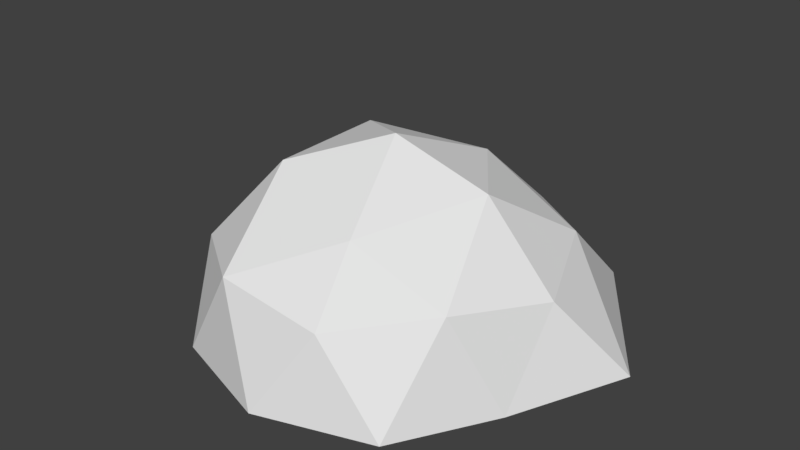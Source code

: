 # Source: rock1.blend  (saved by Blender 2.78.0; exported with 4.5.12 LTS)
import bpy
from mathutils import Matrix  # noqa: F401  (used for matrix-valued properties, if any)

bpy.ops.wm.read_factory_settings(use_empty=True)
scene = bpy.context.scene
scene.name = 'Scene'

# ---- collections
col_collection_1 = bpy.data.collections.new('Collection 1'); scene.collection.children.link(col_collection_1)

# ---- world
world_world = bpy.data.worlds.new('World'); scene.world = world_world
world_world.color = (0.05088, 0.05088, 0.05088)
world_world.use_sun_shadow = False
world_world.sun_shadow_jitter_overblur = 0.0
world_world.cycles.sampling_method = 'MANUAL'

# ---- meshes
me_icosphere = bpy.data.meshes.new('Icosphere')
me_icosphere.from_pydata([(0.2764, -0.8506, 0.4472), (-0.7236, -0.5257, 0.4472), (-0.7236, 0.5257, 0.4472), (0.2764, 0.8506, 0.4472), (0.8944, 0.0, 0.4472), (0.0, 0.0, 1.0), (0.8754, -0.309, 0.0), (1.14, 0.309, 0.0), (0.0, -1.0, 0.0), (0.5878, -0.809, 0.0), (-0.9511, -0.309, 0.0), (-0.5878, -0.809, 0.0), (-0.5878, 0.718, 0.0), (-1.18, 0.309, 0.0), (0.5878, 1.11, 0.0), (0.0, 1.0, 0.0), (0.6882, -0.5, 0.5257), (-0.2629, -0.8608, 0.5257), (-0.8506, 0.0, 0.5257), (-0.2629, 0.809, 0.5257), (0.6882, 0.5, 0.5257), (0.1625, -0.5, 0.7019), (0.5257, 0.0, 0.8507), (-0.4253, -0.309, 0.8507), (-0.4253, 0.309, 0.8598), (0.1625, 0.5, 0.8008), (1.017, 0.1545, 0.2236), (0.4321, -0.8298, 0.2236), (-0.6557, -0.6674, 0.2236), (-0.9517, 0.4174, 0.2236), (0.1382, 0.9253, 0.2236), (0.4823, -0.6753, 0.4865), (-0.4932, -0.6933, 0.4865), (-0.7871, 0.2629, 0.4865), (0.00676, 0.8298, 0.4865), (0.7913, 0.25, 0.4865), (0.2194, -0.6753, 0.5746), (0.2629, 0.0, 0.9253), (-0.5745, -0.4174, 0.6489), (-0.5745, 0.4174, 0.6535), (0.2194, 0.6753, 0.624), (0.8849, -0.1545, 0.2236), (0.1382, -0.9253, 0.2236), (-0.8373, -0.4174, 0.2236), (-0.6557, 0.6219, 0.2236), (0.4321, 0.9802, 0.2236), (0.7913, -0.25, 0.4865), (0.00676, -0.8557, 0.4865), (-0.7871, -0.2629, 0.4865), (-0.4932, 0.6674, 0.4865), (0.4823, 0.6753, 0.4865), (0.08123, -0.25, 0.851), (0.7101, 0.0, 0.6489), (-0.2127, -0.1545, 0.9253), (-0.2127, 0.1545, 0.9299), (0.08123, 0.25, 0.9004), (0.3441, 0.25, 0.8257), (0.607, 0.25, 0.6882), (0.4253, 0.5, 0.6633), (-0.1314, 0.4045, 0.8303), (-0.05021, 0.6545, 0.6633), (-0.3441, 0.559, 0.6928), (-0.4253, 0.0, 0.8552), (-0.638, 0.1545, 0.6928), (-0.638, -0.1545, 0.6882), (-0.1314, -0.4045, 0.7763), (-0.3441, -0.5849, 0.6882), (-0.05021, -0.6804, 0.6138), (0.3441, -0.25, 0.7763), (0.4253, -0.5, 0.6138), (0.607, -0.25, 0.6882), (0.914, 0.4045, 0.2629), (0.8638, 0.7093, 0.0), (0.638, 0.8048, 0.2629), (-0.1314, 0.9045, 0.2629), (-0.2939, 0.859, 0.0), (-0.4253, 0.7635, 0.2629), (-1.015, 0.1545, 0.2629), (-1.065, 0.0, 0.0), (-0.9009, -0.1545, 0.2629), (-0.4253, -0.8349, 0.2629), (-0.2939, -0.9045, 0.0), (-0.1314, -0.9304, 0.2629), (0.638, -0.6545, 0.2629), (0.7316, -0.559, 0.0), (0.7818, -0.4045, 0.2629), (0.2939, 1.055, 0.0), (-0.8838, 0.5135, 0.0), (-0.7694, -0.559, 0.0), (0.2939, -0.9045, 0.0), (1.008, 0.0, 0.0)], [], [(0, 31, 36), (1, 32, 38), (2, 33, 39), (3, 34, 40), (4, 35, 52), (22, 56, 37), (22, 57, 56), (20, 50, 58), (25, 59, 55), (25, 60, 59), (19, 49, 61), (24, 62, 54), (24, 63, 62), (18, 48, 64), (23, 65, 53), (23, 66, 65), (17, 47, 67), (21, 68, 51), (21, 69, 68), (16, 46, 70), (7, 71, 26), (7, 72, 71), (14, 45, 73), (15, 74, 30), (15, 75, 74), (12, 44, 76), (13, 77, 29), (13, 78, 77), (10, 43, 79), (11, 80, 28), (11, 81, 80), (8, 42, 82), (9, 83, 27), (9, 84, 83), (6, 41, 85), (14, 86, 45), (12, 87, 44), (10, 88, 43), (8, 89, 42), (6, 90, 41), (7, 90, 6, 84, 9, 89, 8, 81, 11, 88, 10, 78, 13, 87, 12, 75, 15, 86, 14, 72), (41, 26, 4), (41, 90, 26), (90, 7, 26), (42, 27, 0), (42, 89, 27), (89, 9, 27), (43, 28, 1), (43, 88, 28), (88, 11, 28), (44, 29, 2), (44, 87, 29), (87, 13, 29), (45, 30, 3), (45, 86, 30), (86, 15, 30), (85, 46, 16), (85, 41, 46), (41, 4, 46), (83, 85, 16), (83, 84, 85), (84, 6, 85), (27, 31, 0), (27, 83, 31), (83, 16, 31), (82, 47, 17), (82, 42, 47), (42, 0, 47), (80, 82, 17), (80, 81, 82), (81, 8, 82), (28, 32, 1), (28, 80, 32), (80, 17, 32), (79, 48, 18), (79, 43, 48), (43, 1, 48), (77, 79, 18), (77, 78, 79), (78, 10, 79), (29, 33, 2), (29, 77, 33), (77, 18, 33), (76, 49, 19), (76, 44, 49), (44, 2, 49), (74, 76, 19), (74, 75, 76), (75, 12, 76), (30, 34, 3), (30, 74, 34), (74, 19, 34), (73, 50, 20), (73, 45, 50), (45, 3, 50), (71, 73, 20), (71, 72, 73), (72, 14, 73), (26, 35, 4), (26, 71, 35), (71, 20, 35), (70, 52, 22), (70, 46, 52), (46, 4, 52), (68, 70, 22), (68, 69, 70), (69, 16, 70), (51, 37, 5), (51, 68, 37), (68, 22, 37), (67, 36, 21), (67, 47, 36), (47, 0, 36), (65, 67, 21), (65, 66, 67), (66, 17, 67), (53, 51, 5), (53, 65, 51), (65, 21, 51), (64, 38, 23), (64, 48, 38), (48, 1, 38), (62, 64, 23), (62, 63, 64), (63, 18, 64), (54, 53, 5), (54, 62, 53), (62, 23, 53), (61, 39, 24), (61, 49, 39), (49, 2, 39), (59, 61, 24), (59, 60, 61), (60, 19, 61), (55, 54, 5), (55, 59, 54), (59, 24, 54), (58, 40, 25), (58, 50, 40), (50, 3, 40), (56, 58, 25), (56, 57, 58), (57, 20, 58), (37, 55, 5), (37, 56, 55), (56, 25, 55), (52, 57, 22), (52, 35, 57), (35, 20, 57), (40, 60, 25), (40, 34, 60), (34, 19, 60), (39, 63, 24), (39, 33, 63), (33, 18, 63), (38, 66, 23), (38, 32, 66), (32, 17, 66), (36, 69, 21), (36, 31, 69), (31, 16, 69)])
me_icosphere.use_remesh_preserve_volume = False
me_icosphere.use_remesh_preserve_attributes = False
me_icosphere.use_mirror_vertex_groups = False
me_icosphere.update()

# ---- objects
ob_icosphere = bpy.data.objects.new('Icosphere', me_icosphere)

# ---- transforms, parenting, visibility, modifiers, constraints
ob_icosphere.location = (0.0, 0.0, 0.0)
ob_icosphere.lineart.crease_threshold = 0.0

# ---- collection membership
col_collection_1.objects.link(ob_icosphere)

# ---- scene / render settings (as saved in the file)
scene.frame_start = 1; scene.frame_end = 250; scene.frame_set(1)
scene.render.engine = 'BLENDER_EEVEE_NEXT'
scene.render.resolution_percentage = 50
scene.render.dither_intensity = 0.0
scene.cycles.use_denoising = False
scene.cycles.samples = 128
scene.cycles.sampling_pattern = 'TABULATED_SOBOL'
scene.cycles.light_sampling_threshold = 0.0
scene.cycles.use_adaptive_sampling = False
scene.cycles.use_light_tree = False
scene.cycles.blur_glossy = 0.0
scene.cycles.sample_clamp_indirect = 0.0
scene.view_settings.view_transform = 'Standard'
bpy.context.view_layer.update()

# ---- added for rendering (the .blend has no active camera and no usable light): camera, sun
cam_auto = bpy.data.cameras.new('AutoCamera')
cam_auto.lens = 50.0
cam_auto.sensor_width = 36.0
cam_auto.clip_end = 1000.0
ob_auto_camera = bpy.data.objects.new('AutoCamera', cam_auto)
scene.collection.objects.link(ob_auto_camera)
ob_auto_camera.location = (3.02496, -3.59909, 2.93595)
ob_auto_camera.rotation_euler = (1.09748, -7.21219e-08, 0.694738)
scene.camera = ob_auto_camera
light_auto_sun = bpy.data.lights.new('AutoSun', 'SUN')
light_auto_sun.energy = 3.0
light_auto_sun.angle = 0.0523599
ob_auto_sun = bpy.data.objects.new('AutoSun', light_auto_sun)
scene.collection.objects.link(ob_auto_sun)
ob_auto_sun.rotation_euler = (0.872665, 0.174533, 0.523599)
bpy.context.view_layer.update()

